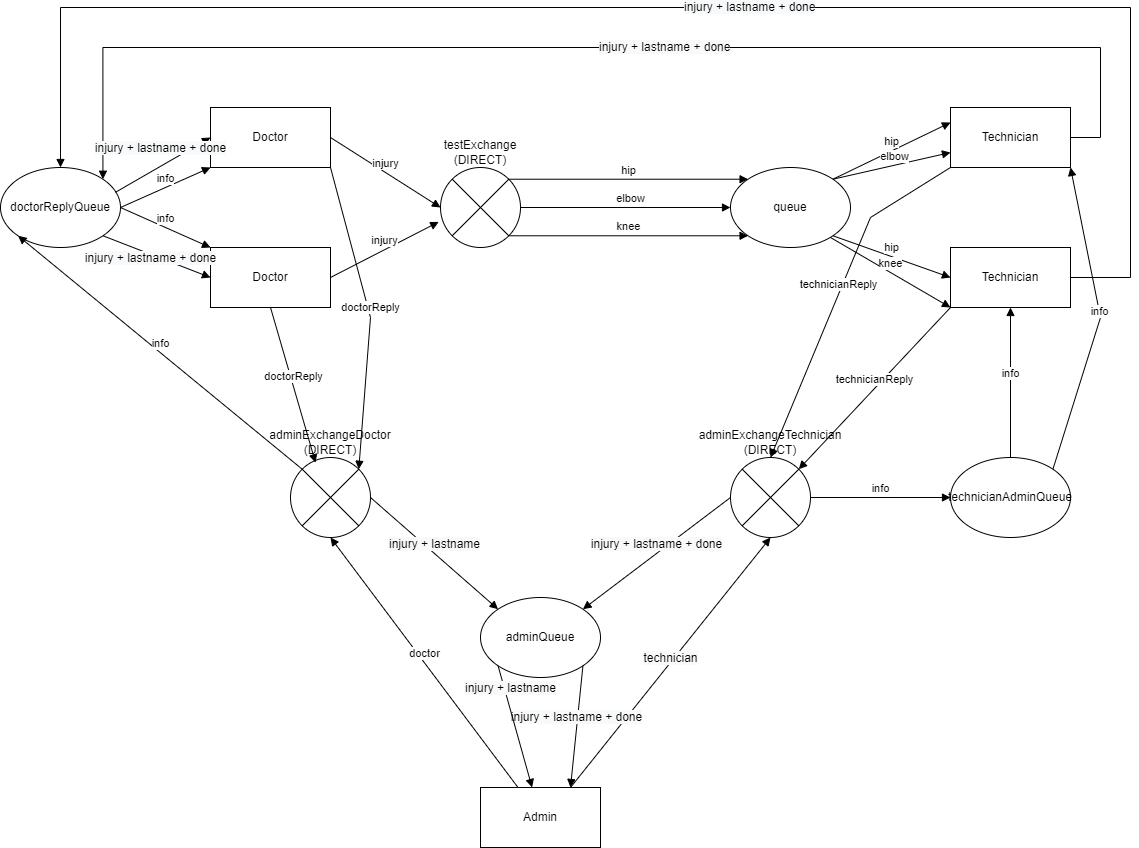

The diagram above was exported from draw.io. Its source (the exported page's mxGraphModel, read from the mxfile embedded in the PNG):
<mxGraphModel dx="2377" dy="816" grid="1" gridSize="10" guides="1" tooltips="1" connect="1" arrows="1" fold="1" page="1" pageScale="1" pageWidth="827" pageHeight="1169" math="0" shadow="0">
  <root>
    <mxCell id="0" />
    <mxCell id="1" parent="0" />
    <mxCell id="qG-EJhIWTkhyQIbdEXKg-1" value="Doctor" style="rounded=0;whiteSpace=wrap;html=1;" vertex="1" parent="1">
      <mxGeometry x="-110" y="280" width="120" height="60" as="geometry" />
    </mxCell>
    <mxCell id="qG-EJhIWTkhyQIbdEXKg-2" value="Doctor" style="rounded=0;whiteSpace=wrap;html=1;" vertex="1" parent="1">
      <mxGeometry x="-110" y="420" width="120" height="60" as="geometry" />
    </mxCell>
    <mxCell id="qG-EJhIWTkhyQIbdEXKg-3" value="Technician" style="rounded=0;whiteSpace=wrap;html=1;" vertex="1" parent="1">
      <mxGeometry x="630" y="280" width="120" height="60" as="geometry" />
    </mxCell>
    <mxCell id="qG-EJhIWTkhyQIbdEXKg-4" value="Technician" style="rounded=0;whiteSpace=wrap;html=1;" vertex="1" parent="1">
      <mxGeometry x="630" y="420" width="120" height="60" as="geometry" />
    </mxCell>
    <mxCell id="qG-EJhIWTkhyQIbdEXKg-5" value="Admin" style="rounded=0;whiteSpace=wrap;html=1;" vertex="1" parent="1">
      <mxGeometry x="160" y="960" width="120" height="60" as="geometry" />
    </mxCell>
    <mxCell id="qG-EJhIWTkhyQIbdEXKg-6" value="" style="shape=sumEllipse;perimeter=ellipsePerimeter;whiteSpace=wrap;html=1;backgroundOutline=1;" vertex="1" parent="1">
      <mxGeometry x="120" y="340" width="80" height="80" as="geometry" />
    </mxCell>
    <mxCell id="qG-EJhIWTkhyQIbdEXKg-7" value="testExchange&lt;br&gt;(DIRECT)" style="text;html=1;strokeColor=none;fillColor=none;align=center;verticalAlign=middle;whiteSpace=wrap;rounded=0;" vertex="1" parent="1">
      <mxGeometry x="130" y="310" width="60" height="30" as="geometry" />
    </mxCell>
    <mxCell id="qG-EJhIWTkhyQIbdEXKg-8" value="" style="shape=sumEllipse;perimeter=ellipsePerimeter;whiteSpace=wrap;html=1;backgroundOutline=1;" vertex="1" parent="1">
      <mxGeometry x="-30" y="630" width="80" height="80" as="geometry" />
    </mxCell>
    <mxCell id="qG-EJhIWTkhyQIbdEXKg-9" value="" style="shape=sumEllipse;perimeter=ellipsePerimeter;whiteSpace=wrap;html=1;backgroundOutline=1;" vertex="1" parent="1">
      <mxGeometry x="410" y="630" width="80" height="80" as="geometry" />
    </mxCell>
    <mxCell id="qG-EJhIWTkhyQIbdEXKg-10" value="adminExchangeDoctor&lt;br&gt;(DIRECT)" style="text;html=1;strokeColor=none;fillColor=none;align=center;verticalAlign=middle;whiteSpace=wrap;rounded=0;" vertex="1" parent="1">
      <mxGeometry x="-25" y="600" width="70" height="30" as="geometry" />
    </mxCell>
    <mxCell id="qG-EJhIWTkhyQIbdEXKg-11" value="adminExchangeTechnician&lt;br&gt;(DIRECT)" style="text;html=1;strokeColor=none;fillColor=none;align=center;verticalAlign=middle;whiteSpace=wrap;rounded=0;" vertex="1" parent="1">
      <mxGeometry x="420" y="600" width="60" height="30" as="geometry" />
    </mxCell>
    <mxCell id="qG-EJhIWTkhyQIbdEXKg-12" value="queue" style="ellipse;whiteSpace=wrap;html=1;" vertex="1" parent="1">
      <mxGeometry x="410" y="340" width="120" height="80" as="geometry" />
    </mxCell>
    <mxCell id="qG-EJhIWTkhyQIbdEXKg-13" value="doctorReplyQueue" style="ellipse;whiteSpace=wrap;html=1;" vertex="1" parent="1">
      <mxGeometry x="-320" y="340" width="120" height="80" as="geometry" />
    </mxCell>
    <mxCell id="qG-EJhIWTkhyQIbdEXKg-14" value="technicianAdminQueue" style="ellipse;whiteSpace=wrap;html=1;" vertex="1" parent="1">
      <mxGeometry x="630" y="630" width="120" height="80" as="geometry" />
    </mxCell>
    <mxCell id="qG-EJhIWTkhyQIbdEXKg-15" value="adminQueue" style="ellipse;whiteSpace=wrap;html=1;" vertex="1" parent="1">
      <mxGeometry x="160" y="770" width="120" height="80" as="geometry" />
    </mxCell>
    <mxCell id="qG-EJhIWTkhyQIbdEXKg-16" value="injury" style="html=1;verticalAlign=bottom;endArrow=block;rounded=0;exitX=1;exitY=0.5;exitDx=0;exitDy=0;entryX=0;entryY=0.5;entryDx=0;entryDy=0;" edge="1" parent="1" source="qG-EJhIWTkhyQIbdEXKg-1" target="qG-EJhIWTkhyQIbdEXKg-6">
      <mxGeometry width="80" relative="1" as="geometry">
        <mxPoint x="360" y="550" as="sourcePoint" />
        <mxPoint x="450" y="610" as="targetPoint" />
      </mxGeometry>
    </mxCell>
    <mxCell id="qG-EJhIWTkhyQIbdEXKg-17" value="injury" style="html=1;verticalAlign=bottom;endArrow=block;rounded=0;exitX=1;exitY=0.5;exitDx=0;exitDy=0;entryX=-0.022;entryY=0.68;entryDx=0;entryDy=0;entryPerimeter=0;" edge="1" parent="1" source="qG-EJhIWTkhyQIbdEXKg-2" target="qG-EJhIWTkhyQIbdEXKg-6">
      <mxGeometry width="80" relative="1" as="geometry">
        <mxPoint x="20" y="320" as="sourcePoint" />
        <mxPoint x="130" y="390" as="targetPoint" />
      </mxGeometry>
    </mxCell>
    <mxCell id="qG-EJhIWTkhyQIbdEXKg-18" value="knee" style="html=1;verticalAlign=bottom;endArrow=block;rounded=0;exitX=1;exitY=1;exitDx=0;exitDy=0;entryX=0;entryY=1;entryDx=0;entryDy=0;" edge="1" parent="1" source="qG-EJhIWTkhyQIbdEXKg-6" target="qG-EJhIWTkhyQIbdEXKg-12">
      <mxGeometry width="80" relative="1" as="geometry">
        <mxPoint x="20" y="460" as="sourcePoint" />
        <mxPoint x="128.23999999999978" y="404.4000000000001" as="targetPoint" />
      </mxGeometry>
    </mxCell>
    <mxCell id="qG-EJhIWTkhyQIbdEXKg-19" value="elbow" style="html=1;verticalAlign=bottom;endArrow=block;rounded=0;exitX=1;exitY=0.5;exitDx=0;exitDy=0;entryX=0;entryY=0.5;entryDx=0;entryDy=0;" edge="1" parent="1" source="qG-EJhIWTkhyQIbdEXKg-6" target="qG-EJhIWTkhyQIbdEXKg-12">
      <mxGeometry x="0.0476" width="80" relative="1" as="geometry">
        <mxPoint x="198.28427124746213" y="418.28427124746213" as="sourcePoint" />
        <mxPoint x="437.57359312880726" y="418.2842712474619" as="targetPoint" />
        <mxPoint as="offset" />
      </mxGeometry>
    </mxCell>
    <mxCell id="qG-EJhIWTkhyQIbdEXKg-20" value="hip" style="html=1;verticalAlign=bottom;endArrow=block;rounded=0;exitX=1;exitY=0;exitDx=0;exitDy=0;entryX=0;entryY=0;entryDx=0;entryDy=0;" edge="1" parent="1" source="qG-EJhIWTkhyQIbdEXKg-6" target="qG-EJhIWTkhyQIbdEXKg-12">
      <mxGeometry width="80" relative="1" as="geometry">
        <mxPoint x="208.28427124746213" y="428.28427124746213" as="sourcePoint" />
        <mxPoint x="447.57359312880726" y="428.2842712474619" as="targetPoint" />
      </mxGeometry>
    </mxCell>
    <mxCell id="qG-EJhIWTkhyQIbdEXKg-21" value="hip" style="html=1;verticalAlign=bottom;endArrow=block;rounded=0;exitX=1;exitY=0;exitDx=0;exitDy=0;entryX=0;entryY=0.25;entryDx=0;entryDy=0;" edge="1" parent="1" source="qG-EJhIWTkhyQIbdEXKg-12" target="qG-EJhIWTkhyQIbdEXKg-3">
      <mxGeometry width="80" relative="1" as="geometry">
        <mxPoint x="198.28427124746213" y="361.71572875253787" as="sourcePoint" />
        <mxPoint x="437.57359312880726" y="361.7157287525381" as="targetPoint" />
      </mxGeometry>
    </mxCell>
    <mxCell id="qG-EJhIWTkhyQIbdEXKg-22" value="elbow" style="html=1;verticalAlign=bottom;endArrow=block;rounded=0;exitX=1;exitY=0;exitDx=0;exitDy=0;entryX=0;entryY=0.75;entryDx=0;entryDy=0;" edge="1" parent="1" source="qG-EJhIWTkhyQIbdEXKg-12" target="qG-EJhIWTkhyQIbdEXKg-3">
      <mxGeometry x="0.0476" width="80" relative="1" as="geometry">
        <mxPoint x="210" y="390" as="sourcePoint" />
        <mxPoint x="420" y="390" as="targetPoint" />
        <mxPoint as="offset" />
      </mxGeometry>
    </mxCell>
    <mxCell id="qG-EJhIWTkhyQIbdEXKg-23" value="hip" style="html=1;verticalAlign=bottom;endArrow=block;rounded=0;exitX=1;exitY=1;exitDx=0;exitDy=0;entryX=0;entryY=0.5;entryDx=0;entryDy=0;" edge="1" parent="1" source="qG-EJhIWTkhyQIbdEXKg-12" target="qG-EJhIWTkhyQIbdEXKg-4">
      <mxGeometry width="80" relative="1" as="geometry">
        <mxPoint x="522.4264068711927" y="361.7157287525383" as="sourcePoint" />
        <mxPoint x="640" y="305" as="targetPoint" />
      </mxGeometry>
    </mxCell>
    <mxCell id="qG-EJhIWTkhyQIbdEXKg-24" value="knee" style="html=1;verticalAlign=bottom;endArrow=block;rounded=0;entryX=0;entryY=1;entryDx=0;entryDy=0;" edge="1" parent="1" target="qG-EJhIWTkhyQIbdEXKg-4">
      <mxGeometry width="80" relative="1" as="geometry">
        <mxPoint x="510" y="410" as="sourcePoint" />
        <mxPoint x="437.57359312880726" y="418.2842712474619" as="targetPoint" />
      </mxGeometry>
    </mxCell>
    <mxCell id="qG-EJhIWTkhyQIbdEXKg-27" value="&lt;span style=&quot;font-size: 12px; text-align: center; background-color: rgb(248, 249, 250);&quot;&gt;injury + lastname + done&lt;br&gt;&lt;/span&gt;" style="edgeStyle=orthogonalEdgeStyle;html=1;align=left;spacingLeft=2;endArrow=block;rounded=0;exitX=1;exitY=0.5;exitDx=0;exitDy=0;entryX=0.5;entryY=0;entryDx=0;entryDy=0;" edge="1" target="qG-EJhIWTkhyQIbdEXKg-13" parent="1" source="qG-EJhIWTkhyQIbdEXKg-4">
      <mxGeometry relative="1" as="geometry">
        <mxPoint x="390" y="580" as="sourcePoint" />
        <Array as="points">
          <mxPoint x="810" y="450" />
          <mxPoint x="810" y="180" />
          <mxPoint x="-260" y="180" />
        </Array>
        <mxPoint x="-280" y="210" as="targetPoint" />
      </mxGeometry>
    </mxCell>
    <mxCell id="qG-EJhIWTkhyQIbdEXKg-28" value="&lt;span style=&quot;font-size: 12px; text-align: center; background-color: rgb(248, 249, 250);&quot;&gt;injury + lastname + done&lt;/span&gt;&lt;span style=&quot;font-size: 12px; text-align: center; background-color: rgb(248, 249, 250);&quot;&gt;&lt;br&gt;&lt;/span&gt;" style="edgeStyle=orthogonalEdgeStyle;html=1;align=left;spacingLeft=2;endArrow=block;rounded=0;exitX=1;exitY=0.5;exitDx=0;exitDy=0;entryX=1;entryY=0;entryDx=0;entryDy=0;" edge="1" parent="1" source="qG-EJhIWTkhyQIbdEXKg-3" target="qG-EJhIWTkhyQIbdEXKg-13">
      <mxGeometry relative="1" as="geometry">
        <mxPoint x="760" y="460" as="sourcePoint" />
        <Array as="points">
          <mxPoint x="780" y="310" />
          <mxPoint x="780" y="220" />
          <mxPoint x="-218" y="220" />
        </Array>
        <mxPoint x="-250" y="350" as="targetPoint" />
      </mxGeometry>
    </mxCell>
    <mxCell id="qG-EJhIWTkhyQIbdEXKg-29" value="&lt;span style=&quot;font-size: 12px; background-color: rgb(248, 249, 250);&quot;&gt;injury + lastname + done&lt;/span&gt;" style="html=1;verticalAlign=bottom;endArrow=block;rounded=0;exitX=0.958;exitY=0.31;exitDx=0;exitDy=0;entryX=0;entryY=0.5;entryDx=0;entryDy=0;exitPerimeter=0;" edge="1" parent="1" source="qG-EJhIWTkhyQIbdEXKg-13" target="qG-EJhIWTkhyQIbdEXKg-1">
      <mxGeometry x="0.0282" y="8" width="80" relative="1" as="geometry">
        <mxPoint x="20" y="320" as="sourcePoint" />
        <mxPoint x="130" y="390" as="targetPoint" />
        <mxPoint x="1" as="offset" />
      </mxGeometry>
    </mxCell>
    <mxCell id="qG-EJhIWTkhyQIbdEXKg-30" value="&lt;span style=&quot;font-size: 12px; background-color: rgb(248, 249, 250);&quot;&gt;injury + lastname + done&lt;/span&gt;" style="html=1;verticalAlign=bottom;endArrow=block;rounded=0;exitX=1;exitY=1;exitDx=0;exitDy=0;entryX=0;entryY=0.5;entryDx=0;entryDy=0;" edge="1" parent="1" source="qG-EJhIWTkhyQIbdEXKg-13" target="qG-EJhIWTkhyQIbdEXKg-2">
      <mxGeometry x="-0.0324" y="-12" width="80" relative="1" as="geometry">
        <mxPoint x="-195.03999999999996" y="374.79999999999995" as="sourcePoint" />
        <mxPoint x="-100" y="320" as="targetPoint" />
        <mxPoint as="offset" />
      </mxGeometry>
    </mxCell>
    <mxCell id="qG-EJhIWTkhyQIbdEXKg-31" value="doctor" style="html=1;verticalAlign=bottom;endArrow=block;rounded=0;entryX=0.5;entryY=1;entryDx=0;entryDy=0;" edge="1" parent="1" source="qG-EJhIWTkhyQIbdEXKg-5" target="qG-EJhIWTkhyQIbdEXKg-8">
      <mxGeometry width="80" relative="1" as="geometry">
        <mxPoint x="20" y="460" as="sourcePoint" />
        <mxPoint x="128.23999999999978" y="404.4000000000001" as="targetPoint" />
      </mxGeometry>
    </mxCell>
    <mxCell id="qG-EJhIWTkhyQIbdEXKg-32" value="&lt;span style=&quot;font-size: 12px; background-color: rgb(248, 249, 250);&quot;&gt;technician&lt;/span&gt;" style="html=1;verticalAlign=bottom;endArrow=block;rounded=0;entryX=0.5;entryY=1;entryDx=0;entryDy=0;exitX=0.75;exitY=0;exitDx=0;exitDy=0;" edge="1" parent="1" source="qG-EJhIWTkhyQIbdEXKg-5" target="qG-EJhIWTkhyQIbdEXKg-9">
      <mxGeometry x="-0.0244" y="-3" width="80" relative="1" as="geometry">
        <mxPoint x="207.5" y="970" as="sourcePoint" />
        <mxPoint x="20" y="720" as="targetPoint" />
        <Array as="points" />
        <mxPoint as="offset" />
      </mxGeometry>
    </mxCell>
    <mxCell id="qG-EJhIWTkhyQIbdEXKg-33" value="info" style="html=1;verticalAlign=bottom;endArrow=block;rounded=0;entryX=0;entryY=1;entryDx=0;entryDy=0;exitX=0;exitY=0;exitDx=0;exitDy=0;" edge="1" parent="1" source="qG-EJhIWTkhyQIbdEXKg-8" target="qG-EJhIWTkhyQIbdEXKg-13">
      <mxGeometry width="80" relative="1" as="geometry">
        <mxPoint x="207.5" y="970" as="sourcePoint" />
        <mxPoint x="20" y="720" as="targetPoint" />
      </mxGeometry>
    </mxCell>
    <mxCell id="qG-EJhIWTkhyQIbdEXKg-34" value="info" style="html=1;verticalAlign=bottom;endArrow=block;rounded=0;entryX=0;entryY=1;entryDx=0;entryDy=0;exitX=1;exitY=0.5;exitDx=0;exitDy=0;" edge="1" parent="1" source="qG-EJhIWTkhyQIbdEXKg-13" target="qG-EJhIWTkhyQIbdEXKg-1">
      <mxGeometry width="80" relative="1" as="geometry">
        <mxPoint x="-8.28427124746213" y="651.7157287525379" as="sourcePoint" />
        <mxPoint x="-292.42640687119274" y="418.2842712474617" as="targetPoint" />
      </mxGeometry>
    </mxCell>
    <mxCell id="qG-EJhIWTkhyQIbdEXKg-35" value="info" style="html=1;verticalAlign=bottom;endArrow=block;rounded=0;entryX=0;entryY=0;entryDx=0;entryDy=0;exitX=1;exitY=0.5;exitDx=0;exitDy=0;" edge="1" parent="1" source="qG-EJhIWTkhyQIbdEXKg-13" target="qG-EJhIWTkhyQIbdEXKg-2">
      <mxGeometry width="80" relative="1" as="geometry">
        <mxPoint x="-190" y="390" as="sourcePoint" />
        <mxPoint x="-100" y="350" as="targetPoint" />
      </mxGeometry>
    </mxCell>
    <mxCell id="qG-EJhIWTkhyQIbdEXKg-36" value="info" style="html=1;verticalAlign=bottom;endArrow=block;rounded=0;entryX=0;entryY=0.5;entryDx=0;entryDy=0;exitX=1;exitY=0.5;exitDx=0;exitDy=0;" edge="1" parent="1" source="qG-EJhIWTkhyQIbdEXKg-9" target="qG-EJhIWTkhyQIbdEXKg-14">
      <mxGeometry width="80" relative="1" as="geometry">
        <mxPoint x="-8.28427124746213" y="651.7157287525379" as="sourcePoint" />
        <mxPoint x="-292.42640687119274" y="418.2842712474617" as="targetPoint" />
      </mxGeometry>
    </mxCell>
    <mxCell id="qG-EJhIWTkhyQIbdEXKg-37" value="info" style="html=1;verticalAlign=bottom;endArrow=block;rounded=0;entryX=0.5;entryY=1;entryDx=0;entryDy=0;exitX=0.5;exitY=0;exitDx=0;exitDy=0;" edge="1" parent="1" source="qG-EJhIWTkhyQIbdEXKg-14" target="qG-EJhIWTkhyQIbdEXKg-4">
      <mxGeometry width="80" relative="1" as="geometry">
        <mxPoint x="500" y="680" as="sourcePoint" />
        <mxPoint x="640" y="680" as="targetPoint" />
      </mxGeometry>
    </mxCell>
    <mxCell id="qG-EJhIWTkhyQIbdEXKg-38" value="info" style="html=1;verticalAlign=bottom;endArrow=block;rounded=0;entryX=1;entryY=1;entryDx=0;entryDy=0;exitX=1;exitY=0;exitDx=0;exitDy=0;" edge="1" parent="1" source="qG-EJhIWTkhyQIbdEXKg-14" target="qG-EJhIWTkhyQIbdEXKg-3">
      <mxGeometry width="80" relative="1" as="geometry">
        <mxPoint x="700" y="640" as="sourcePoint" />
        <mxPoint x="700" y="490" as="targetPoint" />
        <Array as="points">
          <mxPoint x="780" y="490" />
        </Array>
      </mxGeometry>
    </mxCell>
    <mxCell id="qG-EJhIWTkhyQIbdEXKg-39" value="technicianReply" style="html=1;verticalAlign=bottom;endArrow=block;rounded=0;entryX=1;entryY=0;entryDx=0;entryDy=0;" edge="1" parent="1" target="qG-EJhIWTkhyQIbdEXKg-9">
      <mxGeometry width="80" relative="1" as="geometry">
        <mxPoint x="630" y="480" as="sourcePoint" />
        <mxPoint x="700" y="490" as="targetPoint" />
      </mxGeometry>
    </mxCell>
    <mxCell id="qG-EJhIWTkhyQIbdEXKg-40" value="technicianReply" style="html=1;verticalAlign=bottom;endArrow=block;rounded=0;entryX=0.5;entryY=1;entryDx=0;entryDy=0;exitX=0;exitY=1;exitDx=0;exitDy=0;" edge="1" parent="1" source="qG-EJhIWTkhyQIbdEXKg-3" target="qG-EJhIWTkhyQIbdEXKg-11">
      <mxGeometry width="80" relative="1" as="geometry">
        <mxPoint x="640" y="490" as="sourcePoint" />
        <mxPoint x="488.28427124746213" y="651.7157287525379" as="targetPoint" />
        <Array as="points">
          <mxPoint x="550" y="390" />
        </Array>
      </mxGeometry>
    </mxCell>
    <mxCell id="qG-EJhIWTkhyQIbdEXKg-41" value="&lt;span style=&quot;font-size: 12px; background-color: rgb(248, 249, 250);&quot;&gt;injury + lastname + done&lt;/span&gt;" style="html=1;verticalAlign=bottom;endArrow=block;rounded=0;entryX=1;entryY=0;entryDx=0;entryDy=0;exitX=0;exitY=0.5;exitDx=0;exitDy=0;" edge="1" parent="1" source="qG-EJhIWTkhyQIbdEXKg-9" target="qG-EJhIWTkhyQIbdEXKg-15">
      <mxGeometry width="80" relative="1" as="geometry">
        <mxPoint x="500" y="680" as="sourcePoint" />
        <mxPoint x="640" y="680" as="targetPoint" />
      </mxGeometry>
    </mxCell>
    <mxCell id="qG-EJhIWTkhyQIbdEXKg-42" value="&lt;span style=&quot;font-size: 12px; background-color: rgb(248, 249, 250);&quot;&gt;injury + lastname + done&lt;/span&gt;" style="html=1;verticalAlign=bottom;endArrow=block;rounded=0;entryX=0.75;entryY=0;entryDx=0;entryDy=0;exitX=1;exitY=1;exitDx=0;exitDy=0;" edge="1" parent="1" source="qG-EJhIWTkhyQIbdEXKg-15" target="qG-EJhIWTkhyQIbdEXKg-5">
      <mxGeometry width="80" relative="1" as="geometry">
        <mxPoint x="420" y="680" as="sourcePoint" />
        <mxPoint x="272.42640687119274" y="791.7157287525379" as="targetPoint" />
      </mxGeometry>
    </mxCell>
    <mxCell id="qG-EJhIWTkhyQIbdEXKg-43" value="doctorReply" style="html=1;verticalAlign=bottom;endArrow=block;rounded=0;entryX=0.313;entryY=0.065;entryDx=0;entryDy=0;exitX=0.5;exitY=1;exitDx=0;exitDy=0;entryPerimeter=0;" edge="1" parent="1" source="qG-EJhIWTkhyQIbdEXKg-2" target="qG-EJhIWTkhyQIbdEXKg-8">
      <mxGeometry width="80" relative="1" as="geometry">
        <mxPoint x="640" y="490" as="sourcePoint" />
        <mxPoint x="488.28427124746213" y="651.7157287525379" as="targetPoint" />
      </mxGeometry>
    </mxCell>
    <mxCell id="qG-EJhIWTkhyQIbdEXKg-44" value="doctorReply" style="html=1;verticalAlign=bottom;endArrow=block;rounded=0;entryX=1;entryY=0;entryDx=0;entryDy=0;exitX=1;exitY=1;exitDx=0;exitDy=0;" edge="1" parent="1" source="qG-EJhIWTkhyQIbdEXKg-1" target="qG-EJhIWTkhyQIbdEXKg-8">
      <mxGeometry width="80" relative="1" as="geometry">
        <mxPoint x="-40" y="490" as="sourcePoint" />
        <mxPoint x="5.039999999999964" y="645.2" as="targetPoint" />
        <Array as="points">
          <mxPoint x="50" y="490" />
        </Array>
      </mxGeometry>
    </mxCell>
    <mxCell id="qG-EJhIWTkhyQIbdEXKg-45" value="&lt;span style=&quot;font-size: 12px; background-color: rgb(248, 249, 250);&quot;&gt;injury + lastname&lt;/span&gt;" style="html=1;verticalAlign=bottom;endArrow=block;rounded=0;entryX=0;entryY=0;entryDx=0;entryDy=0;exitX=1;exitY=0.5;exitDx=0;exitDy=0;" edge="1" parent="1" source="qG-EJhIWTkhyQIbdEXKg-8" target="qG-EJhIWTkhyQIbdEXKg-15">
      <mxGeometry width="80" relative="1" as="geometry">
        <mxPoint x="420" y="680" as="sourcePoint" />
        <mxPoint x="272.42640687119274" y="791.7157287525379" as="targetPoint" />
      </mxGeometry>
    </mxCell>
    <mxCell id="qG-EJhIWTkhyQIbdEXKg-46" value="&lt;span style=&quot;font-size: 12px; background-color: rgb(248, 249, 250);&quot;&gt;injury + lastname&lt;/span&gt;" style="html=1;verticalAlign=bottom;endArrow=block;rounded=0;exitX=0;exitY=1;exitDx=0;exitDy=0;" edge="1" parent="1" source="qG-EJhIWTkhyQIbdEXKg-15" target="qG-EJhIWTkhyQIbdEXKg-5">
      <mxGeometry x="-0.4637" y="3" width="80" relative="1" as="geometry">
        <mxPoint x="60" y="680" as="sourcePoint" />
        <mxPoint x="187.57359312880726" y="791.7157287525381" as="targetPoint" />
        <mxPoint as="offset" />
      </mxGeometry>
    </mxCell>
  </root>
</mxGraphModel>